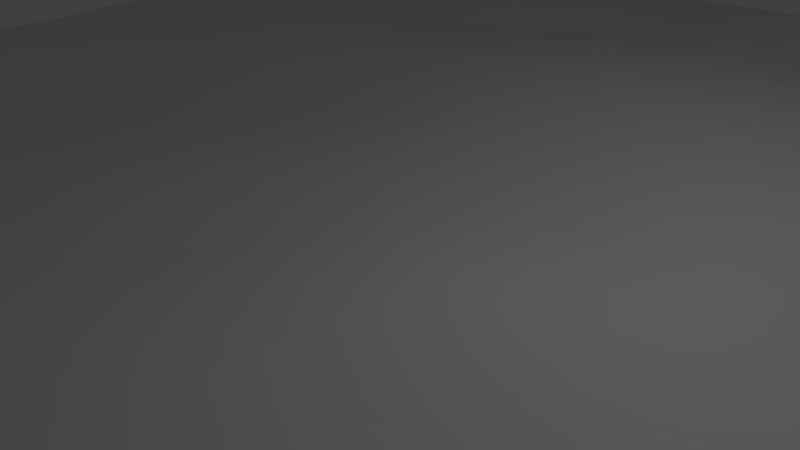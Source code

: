 # Source: Landscape.blend  (saved by Blender 2.79.0; exported with 4.5.12 LTS)
import bpy
from mathutils import Matrix  # noqa: F401  (used for matrix-valued properties, if any)

bpy.ops.wm.read_factory_settings(use_empty=True)
scene = bpy.context.scene
scene.name = 'Scene'

# ---- collections
col_collection_1 = bpy.data.collections.new('Collection 1'); scene.collection.children.link(col_collection_1)

# ---- world
world_world = bpy.data.worlds.new('World'); scene.world = world_world
world_world.color = (0.05088, 0.05088, 0.05088)
world_world.use_sun_shadow = False
world_world.sun_shadow_jitter_overblur = 0.0
world_world.cycles.sampling_method = 'MANUAL'

# ---- cameras
cam_camera = bpy.data.cameras.new('Camera')
cam_camera.clip_end = 100.0
cam_camera.lens = 35.0
cam_camera.sensor_width = 32.0
cam_camera.sensor_height = 18.0
cam_camera.ortho_scale = 7.314
cam_camera.dof.focus_distance = 0.0
cam_camera.dof.aperture_fstop = 128.0

# ---- lights
light_lamp = bpy.data.lights.new('Lamp', 'POINT')
light_lamp.transmission_factor = 0.0
light_lamp.cutoff_distance = 30.0
light_lamp.energy = 100.0
light_lamp.shadow_buffer_clip_start = 1.001
light_lamp.shadow_soft_size = 0.1
light_lamp.shadow_maximum_resolution = 0.006
light_lamp.use_absolute_resolution = True

# ---- meshes
me_plane = bpy.data.meshes.new('Plane')
me_plane.from_pydata([(-1.0, -1.0, 0.002251), (1.003, -1.0, 0.004475), (-0.9989, 1.005, -0.0086), (1.014, 1.013, 0.03488), (-0.983, 0.8485, -0.03231), (-0.9848, 0.7034, 0.002169), (-1.012, 0.5139, 0.005388), (-1.014, 0.2978, 0.008819), (-1.005, 0.09546, -0.00272), (-1.004, -0.08953, -0.004652), (-1.004, -0.2737, -0.005282), (-1.001, -0.4546, 0.004668), (-1.004, -0.6358, 0.01017), (-1.004, -0.8198, 0.009657), (-0.8194, -0.9998, 0.007951), (-0.6465, -0.9919, 0.01465), (-0.4907, -0.9727, 0.02976), (-0.3215, -0.9877, 0.04102), (-0.1308, -1.022, 0.02323), (0.07554, -1.02, 0.005442), (0.2705, -1.003, 0.0007265), (0.4479, -0.9968, 0.002312), (0.6184, -0.9985, 0.007507), (0.8083, -1.004, 0.01212), (1.001, -0.8185, 0.001824), (1.003, -0.637, 0.004912), (1.004, -0.457, 0.008822), (1.008, -0.2742, 0.01588), (1.006, -0.08697, 0.007379), (1.001, 0.09132, -0.0001407), (1.0, 0.2727, 0.003473), (1.003, 0.4525, 0.009274), (1.014, 0.6297, 0.03051), (1.023, 0.8191, 0.05183), (0.8391, 1.009, 0.04228), (0.6781, 1.015, 0.04608), (0.4767, 1.022, 0.03126), (0.2718, 1.009, 0.0191), (0.09024, 1.001, 0.007074), (-0.09081, 1.0, 0.007148), (-0.2684, 0.9973, 0.00657), (-0.4314, 0.9905, 0.004273), (-0.5959, 0.997, 0.001637), (-0.7862, 1.013, -0.02159), (-0.827, -0.8199, 0.02674), (-0.8243, -0.6261, 0.02971), (-0.8234, -0.4556, 0.005974), (-0.8335, -0.2738, -0.01101), (-0.8371, -0.08755, 0.02484), (-0.8435, 0.1012, 0.01148), (-0.871, 0.3106, -0.002772), (-0.8528, 0.5263, 0.001617), (-0.7848, 0.6959, 0.01221), (-0.7422, 0.853, 0.001036), (-0.6438, -0.8033, 0.03189), (-0.6329, -0.621, 0.0426), (-0.6335, -0.4617, 0.03444), (-0.6544, -0.2876, 0.00553), (-0.6819, -0.08549, 0.01878), (-0.6944, 0.1074, 0.02906), (-0.7119, 0.2901, 0.0224), (-0.6921, 0.4677, 0.006847), (-0.6171, 0.6393, 0.01909), (-0.563, 0.8053, 0.01613), (-0.4611, -0.786, 0.04629), (-0.4347, -0.629, 0.02897), (-0.4312, -0.4728, 0.02845), (-0.4399, -0.296, 0.01915), (-0.4569, -0.09121, 0.005733), (-0.4892, 0.112, 0.0156), (-0.5272, 0.2803, 0.04206), (-0.5162, 0.4301, 0.02643), (-0.4531, 0.6069, 0.01566), (-0.4092, 0.7864, 0.0246), (-0.2757, -0.8168, 0.04375), (-0.2479, -0.6469, 0.01326), (-0.2452, -0.4704, 0.02537), (-0.2458, -0.2878, 0.01518), (-0.2474, -0.09015, 0.01457), (-0.2735, 0.1054, 0.01876), (-0.3108, 0.279, 0.04757), (-0.3038, 0.4323, 0.05032), (-0.2673, 0.6156, 0.02716), (-0.2525, 0.8067, 0.03122), (-0.09305, -0.8548, 0.02597), (-0.07614, -0.6615, 0.002592), (-0.08343, -0.4635, 0.0219), (-0.08893, -0.2698, 0.01787), (-0.08281, -0.07156, 0.0124), (-0.09365, 0.0943, 0.0179), (-0.1182, 0.2478, 0.04695), (-0.1091, 0.4246, 0.0727), (-0.09017, 0.6381, 0.05987), (-0.08457, 0.8289, 0.04828), (0.09051, -0.8513, 0.006557), (0.09364, -0.66, -0.007824), (0.0773, -0.4597, 0.007519), (0.07006, -0.2525, 0.006576), (0.09643, -0.04055, 0.008963), (0.1147, 0.1021, 0.01186), (0.08376, 0.2403, 0.04128), (0.09023, 0.4343, 0.0728), (0.1007, 0.6557, 0.05632), (0.09652, 0.8361, 0.04401), (0.2747, -0.8266, -0.002274), (0.276, -0.6502, 0.0005838), (0.2692, -0.4621, 0.01306), (0.2562, -0.2632, 0.003505), (0.2703, -0.08064, -0.01066), (0.3074, 0.08061, -0.004763), (0.2823, 0.2736, 0.03565), (0.2957, 0.4816, 0.06682), (0.2971, 0.6684, 0.06715), (0.2747, 0.8401, 0.04821), (0.4559, -0.8062, 0.0111), (0.4702, -0.6337, 0.01797), (0.4679, -0.4597, 0.02105), (0.4585, -0.2957, 0.01353), (0.4522, -0.1129, 0.008458), (0.4605, 0.0757, 0.002658), (0.4355, 0.2909, 0.03956), (0.4772, 0.4857, 0.06298), (0.4802, 0.6593, 0.07387), (0.4675, 0.8454, 0.06229), (0.6315, -0.8154, 0.02297), (0.6577, -0.6398, 0.02964), (0.6402, -0.4557, 0.01017), (0.6425, -0.2884, 0.009484), (0.65, -0.1019, 0.03823), (0.6351, 0.09244, 0.0463), (0.6042, 0.257, 0.04821), (0.6457, 0.4257, 0.05026), (0.6481, 0.6156, 0.06835), (0.6497, 0.82, 0.08224), (0.8128, -0.8384, 0.01708), (0.8311, -0.6513, 0.02564), (0.8231, -0.4576, 0.008636), (0.8241, -0.278, -0.004495), (0.8322, -0.0876, -0.004078), (0.8321, 0.09466, -0.007569), (0.817, 0.2662, 0.0007531), (0.8195, 0.4324, 0.01256), (0.8153, 0.6056, 0.03965), (0.8301, 0.7842, 0.05821), (-1.002, -0.8801, 0.006769), (-1.001, -0.9401, 0.004199), (0.8746, -1.003, 0.01139), (0.9395, -1.002, 0.008704), (1.022, 0.8852, 0.04966), (1.019, 0.9499, 0.0434), (-0.8599, 1.017, -0.03251), (-0.9323, 1.014, -0.02437), (-0.9976, 0.9538, -0.02456), (-0.9919, 0.9018, -0.0364), (-0.9774, 0.8002, -0.01874), (-0.9786, 0.7537, -0.00559), (-0.9942, 0.646, 0.005515), (-1.004, 0.5825, 0.006062), (-1.016, 0.4416, 0.006495), (-1.016, 0.3689, 0.00871), (-1.011, 0.2288, 0.005205), (-1.008, 0.1615, -2.125e-06), (-1.004, 0.03186, -0.002244), (-1.004, -0.02931, -0.002099), (-1.005, -0.1503, -0.008379), (-1.005, -0.2121, -0.009059), (-1.003, -0.3343, -0.0002393), (-1.002, -0.3945, 0.003026), (-1.002, -0.5147, 0.005967), (-1.003, -0.575, 0.007843), (-1.005, -0.6972, 0.01183), (-1.005, -0.7588, 0.01167), (-0.9396, -1.0, 0.004009), (-0.8793, -1.0, 0.005918), (-0.7604, -0.9985, 0.01003), (-0.7026, -0.9961, 0.01215), (-0.5929, -0.9855, 0.01824), (-0.5415, -0.9783, 0.02341), (-0.438, -0.9719, 0.0359), (-0.3815, -0.9774, 0.04005), (-0.2592, -1.0, 0.03803), (-0.1957, -1.013, 0.03149), (-0.06341, -1.027, 0.01554), (0.006108, -1.026, 0.009604), (0.143, -1.013, 0.002832), (0.2079, -1.007, 0.001378), (0.3313, -1.0, 0.0007042), (0.3904, -0.9985, 0.00124), (0.5042, -0.996, 0.003848), (0.5606, -0.9965, 0.005631), (0.679, -1.001, 0.009422), (0.7426, -1.003, 0.01116), (1.002, -0.9394, 0.003161), (1.001, -0.8789, 0.002139), (1.001, -0.7582, 0.002355), (1.002, -0.6977, 0.00353), (1.003, -0.5764, 0.006027), (1.004, -0.5163, 0.006997), (1.005, -0.3976, 0.01201), (1.007, -0.3367, 0.01486), (1.008, -0.211, 0.01508), (1.008, -0.1482, 0.01246), (1.003, -0.02779, 0.001974), (1.001, 0.03141, -0.0002445), (1.0, 0.1517, 0.0008348), (1.0, 0.2122, 0.002097), (1.001, 0.3331, 0.004855), (1.001, 0.3931, 0.006527), (1.006, 0.5115, 0.01398), (1.009, 0.5703, 0.02112), (1.019, 0.6906, 0.04058), (1.022, 0.7537, 0.04864), (0.9526, 1.014, 0.04209), (0.8939, 1.012, 0.04531), (0.7855, 1.008, 0.04121), (0.7331, 1.01, 0.04655), (0.6155, 1.02, 0.03914), (0.5475, 1.022, 0.03404), (0.4058, 1.019, 0.02891), (0.3372, 1.015, 0.02494), (0.2101, 1.005, 0.01305), (0.1501, 1.002, 0.008982), (0.03009, 1.0, 0.006676), (-0.03033, 1.0, 0.006896), (-0.151, 0.9999, 0.007203), (-0.2105, 0.9991, 0.007006), (-0.3244, 0.9948, 0.005925), (-0.3784, 0.9922, 0.005133), (-0.4844, 0.9906, 0.003444), (-0.5389, 0.9929, 0.002662), (-0.6563, 1.002, -0.0008391), (-0.7197, 1.008, -0.007651), (-0.7475, 0.9042, -0.00645), (-0.7632, 0.9569, -0.01609), (-0.8214, -0.9412, 0.01503), (-0.8242, -0.8821, 0.02256), (-0.8278, -0.7541, 0.02914), (-0.8264, -0.6888, 0.03099), (-0.8226, -0.5668, 0.0245), (-0.8221, -0.5105, 0.01635), (-0.8262, -0.3989, -0.005796), (-0.83, -0.338, -0.01429), (-0.8356, -0.2104, 0.003907), (-0.8364, -0.1493, 0.01973), (-0.8387, -0.02518, 0.02322), (-0.8405, 0.03757, 0.01889), (-0.851, 0.1679, 0.001953), (-0.8616, 0.2381, -0.002768), (-0.874, 0.384, -0.002896), (-0.8678, 0.4571, -0.003768), (-0.832, 0.5871, 0.01063), (-0.8085, 0.6426, 0.01455), (-0.7639, 0.7487, 0.008408), (-0.7482, 0.8014, 0.005317), (-0.5624, 0.8663, 0.01004), (-0.5735, 0.9305, 0.005276), (-0.648, -0.9292, 0.02279), (-0.6473, -0.8667, 0.02956), (-0.6398, -0.7391, 0.03454), (-0.636, -0.678, 0.03932), (-0.6311, -0.567, 0.04244), (-0.6313, -0.5143, 0.03958), (-0.638, -0.4075, 0.02659), (-0.6449, -0.35, 0.01597), (-0.6654, -0.2206, 0.0021), (-0.6752, -0.1523, 0.008358), (-0.6857, -0.02024, 0.02495), (-0.6908, 0.04448, 0.0289), (-0.6991, 0.1691, 0.02726), (-0.7055, 0.23, 0.02518), (-0.7137, 0.3497, 0.01757), (-0.7071, 0.4088, 0.01157), (-0.67, 0.5264, 0.006262), (-0.6439, 0.5839, 0.01118), (-0.5931, 0.6931, 0.02371), (-0.574, 0.7477, 0.02195), (-0.4096, 0.8505, 0.01659), (-0.4177, 0.9187, 0.009298), (-0.4858, -0.9046, 0.04048), (-0.475, -0.8424, 0.04699), (-0.4487, -0.7332, 0.03956), (-0.4399, -0.681, 0.03234), (-0.4321, -0.5775, 0.02898), (-0.4309, -0.526, 0.02942), (-0.4329, -0.4169, 0.0262), (-0.436, -0.3582, 0.02309), (-0.4445, -0.2301, 0.0146), (-0.45, -0.1611, 0.009962), (-0.4655, -0.02189, 0.003636), (-0.4762, 0.04646, 0.006444), (-0.5034, 0.1728, 0.02716), (-0.5169, 0.2287, 0.03691), (-0.5316, 0.3294, 0.04129), (-0.5282, 0.3785, 0.03535), (-0.4973, 0.4856, 0.01785), (-0.4753, 0.545, 0.01323), (-0.4332, 0.6675, 0.0231), (-0.4176, 0.7262, 0.02787), (-0.2558, 0.868, 0.02169), (-0.2622, 0.9322, 0.01256), (-0.3085, -0.9286, 0.04775), (-0.2924, -0.8717, 0.04901), (-0.2618, -0.7626, 0.03194), (-0.2526, -0.7063, 0.01906), (-0.246, -0.587, 0.01614), (-0.2453, -0.5284, 0.02212), (-0.2454, -0.4114, 0.02402), (-0.2457, -0.3506, 0.01979), (-0.2456, -0.2233, 0.01264), (-0.2456, -0.1572, 0.01315), (-0.2525, -0.0241, 0.01623), (-0.261, 0.04079, 0.01671), (-0.2883, 0.1678, 0.0265), (-0.3017, 0.2256, 0.03764), (-0.314, 0.3297, 0.05319), (-0.3114, 0.3802, 0.05404), (-0.2925, 0.4882, 0.04276), (-0.2794, 0.5494, 0.03357), (-0.2587, 0.683, 0.02838), (-0.2536, 0.7467, 0.03333), (-0.08642, 0.884, 0.02883), (-0.08901, 0.9412, 0.0149), (-0.1191, -0.9688, 0.0291), (-0.1057, -0.913, 0.03024), (-0.08341, -0.7936, 0.01719), (-0.07784, -0.7292, 0.007231), (-0.07734, -0.5934, 0.0064), (-0.08017, -0.5273, 0.0148), (-0.08626, -0.4004, 0.024), (-0.08825, -0.3361, 0.02171), (-0.08808, -0.2023, 0.01506), (-0.08583, -0.1355, 0.01474), (-0.08211, -0.01206, 0.01249), (-0.08556, 0.04281, 0.01368), (-0.104, 0.1447, 0.02503), (-0.1132, 0.1954, 0.03495), (-0.1185, 0.3032, 0.05942), (-0.115, 0.3619, 0.06928), (-0.1023, 0.4919, 0.06879), (-0.09581, 0.5637, 0.06213), (-0.08628, 0.7095, 0.06408), (-0.08443, 0.7727, 0.06343), (0.09352, 0.8878, 0.02807), (0.09128, 0.9427, 0.01522), (0.08004, -0.966, 0.008196), (0.08523, -0.9098, 0.009427), (0.09426, -0.7899, -0.0001274), (0.09544, -0.7259, -0.006606), (0.08922, -0.5934, -0.003396), (0.08327, -0.5267, 0.002749), (0.07259, -0.3922, 0.009278), (0.06997, -0.3234, 0.008328), (0.07302, -0.1791, 0.004366), (0.08144, -0.1059, 0.0064), (0.1111, 0.01421, 0.008525), (0.1183, 0.06041, 0.009028), (0.1036, 0.1438, 0.0184), (0.09155, 0.1889, 0.02846), (0.08199, 0.2992, 0.05517), (0.0849, 0.3643, 0.06702), (0.09553, 0.5074, 0.07045), (0.0992, 0.5819, 0.06265), (0.1005, 0.7245, 0.05622), (0.09906, 0.784, 0.05513), (0.2716, 0.8952, 0.03918), (0.2707, 0.9519, 0.02916), (0.2717, -0.9431, 0.001257), (0.273, -0.8844, 0.0006463), (0.2763, -0.7684, -0.005421), (0.2768, -0.7096, -0.004915), (0.2744, -0.5895, 0.007751), (0.2722, -0.5268, 0.01255), (0.265, -0.3961, 0.01005), (0.2599, -0.3294, 0.006166), (0.2561, -0.1988, -0.001119), (0.2601, -0.1373, -0.007883), (0.2859, -0.02745, -0.01211), (0.3009, 0.02515, -0.01156), (0.301, 0.1406, 0.009503), (0.2894, 0.2051, 0.02329), (0.2827, 0.3441, 0.04712), (0.2884, 0.4142, 0.05779), (0.3006, 0.5459, 0.07219), (0.3012, 0.608, 0.07223), (0.2897, 0.728, 0.06034), (0.2811, 0.7854, 0.05457), (0.4705, 0.9073, 0.05383), (0.4742, 0.9674, 0.04306), (0.4481, -0.9309, 0.005037), (0.4505, -0.8669, 0.008169), (0.4626, -0.7484, 0.01331), (0.4679, -0.6914, 0.01531), (0.47, -0.5751, 0.02128), (0.469, -0.5166, 0.0232), (0.4661, -0.4051, 0.01606), (0.463, -0.3514, 0.01306), (0.4538, -0.2365, 0.01472), (0.4509, -0.175, 0.01341), (0.4573, -0.05073, 0.0007912), (0.4625, 0.01106, -0.003791), (0.4484, 0.1449, 0.01604), (0.4367, 0.2178, 0.02891), (0.4455, 0.3606, 0.04853), (0.4616, 0.4255, 0.05624), (0.4863, 0.5431, 0.06861), (0.4866, 0.6005, 0.07243), (0.4724, 0.7201, 0.07263), (0.4677, 0.7826, 0.06865), (0.6614, 0.8873, 0.07547), (0.6726, 0.953, 0.06247), (0.6163, -0.9353, 0.01251), (0.6209, -0.8742, 0.01767), (0.6438, -0.7578, 0.02786), (0.6538, -0.6998, 0.03082), (0.6542, -0.5776, 0.02392), (0.6466, -0.5152, 0.01634), (0.6382, -0.3998, 0.006061), (0.6394, -0.3449, 0.005023), (0.6466, -0.2295, 0.01943), (0.6496, -0.1673, 0.0301), (0.6476, -0.03485, 0.04302), (0.6434, 0.03096, 0.04547), (0.6214, 0.1488, 0.04689), (0.6081, 0.2028, 0.04741), (0.6128, 0.3122, 0.04888), (0.6291, 0.3683, 0.04929), (0.6553, 0.4857, 0.0535), (0.6552, 0.549, 0.05977), (0.6419, 0.6834, 0.07684), (0.6421, 0.7518, 0.08236), (0.843, 0.8523, 0.05442), (0.8484, 0.9281, 0.04435), (0.8054, -0.9495, 0.01455), (0.8067, -0.8945, 0.01583), (0.8211, -0.7797, 0.01973), (0.8281, -0.7174, 0.02342), (0.8295, -0.5835, 0.02377), (0.8258, -0.5182, 0.01738), (0.8224, -0.3997, 0.001564), (0.8229, -0.3404, -0.002306), (0.8258, -0.2137, -0.005069), (0.8285, -0.1495, -0.003794), (0.835, -0.02768, -0.007862), (0.8347, 0.03387, -0.009184), (0.8276, 0.1538, -0.005293), (0.8219, 0.2111, -0.002667), (0.8152, 0.3205, 0.004202), (0.8166, 0.3757, 0.007658), (0.8209, 0.4902, 0.01979), (0.819, 0.5482, 0.02899), (0.8138, 0.6626, 0.04996), (0.8185, 0.7213, 0.05652), (-0.8869, -0.8216, 0.02483), (-0.9457, -0.8214, 0.01842), (-0.8875, -0.6301, 0.02589), (-0.9469, -0.6333, 0.01982), (-0.8848, -0.4552, 0.00415), (-0.9434, -0.4549, 0.005403), (-0.8885, -0.2736, -0.01451), (-0.9458, -0.2742, -0.01326), (-0.8873, -0.08796, 0.007411), (-0.9445, -0.08816, -0.005228), (-0.8943, 0.09926, -0.002428), (-0.9491, 0.09706, -0.00759), (-0.9204, 0.3108, 0.003383), (-0.9676, 0.3056, 0.008659), (-0.9058, 0.5329, 0.007406), (-0.9588, 0.5286, 0.008084), (-0.8468, 0.7084, 0.009469), (-0.9133, 0.7117, 0.006584), (-0.8124, 0.8592, -0.01497), (-0.8913, 0.8548, -0.03611), (-0.7039, -0.8098, 0.02935), (-0.7652, -0.8156, 0.02738), (-0.6961, -0.6203, 0.04244), (-0.7593, -0.6222, 0.03651), (-0.6975, -0.4582, 0.02746), (-0.7603, -0.4563, 0.01549), (-0.7186, -0.2818, -0.001448), (-0.7779, -0.2766, -0.006605), (-0.7385, -0.08601, 0.03331), (-0.7888, -0.08677, 0.03405), (-0.7471, 0.1053, 0.02786), (-0.7965, 0.1035, 0.02144), (-0.7657, 0.2976, 0.008501), (-0.8186, 0.3054, -0.001975), (-0.7447, 0.4895, -0.001988), (-0.7988, 0.5106, -0.003939), (-0.6711, 0.6583, 0.01701), (-0.7268, 0.678, 0.01504), (-0.6185, 0.8212, 0.01274), (-0.6779, 0.8384, 0.008559), (-0.5227, -0.7892, 0.04104), (-0.5836, -0.7961, 0.03568), (-0.5017, -0.6258, 0.03323), (-0.5681, -0.6232, 0.03839), (-0.4991, -0.4702, 0.03184), (-0.5671, -0.4662, 0.03491), (-0.5132, -0.295, 0.01769), (-0.5855, -0.2922, 0.01282), (-0.5363, -0.08886, -1.889e-05), (-0.6131, -0.08658, 0.003648), (-0.5645, 0.1115, 0.01815), (-0.6337, 0.1097, 0.02365), (-0.5959, 0.2806, 0.03989), (-0.6573, 0.2839, 0.03427), (-0.5807, 0.4367, 0.02184), (-0.6387, 0.4495, 0.01596), (-0.5105, 0.6128, 0.0184), (-0.5643, 0.6237, 0.01999), (-0.4597, 0.7871, 0.02243), (-0.5106, 0.7936, 0.01945), (-0.3375, -0.8017, 0.04745), (-0.3993, -0.7903, 0.04861), (-0.3072, -0.6396, 0.01972), (-0.3694, -0.6334, 0.025), (-0.3033, -0.4724, 0.02563), (-0.3654, -0.4734, 0.0264), (-0.3043, -0.2921, 0.01671), (-0.3693, -0.295, 0.01829), (-0.3098, -0.09191, 0.01599), (-0.38, -0.09232, 0.01249), (-0.3407, 0.1093, 0.0155), (-0.4134, 0.1114, 0.01468), (-0.3815, 0.2824, 0.04527), (-0.4545, 0.2818, 0.04369), (-0.3743, 0.4308, 0.04045), (-0.4463, 0.429, 0.03237), (-0.3289, 0.6092, 0.01871), (-0.3918, 0.6059, 0.01499), (-0.306, 0.798, 0.02783), (-0.3583, 0.7906, 0.02604), (-0.1533, -0.8451, 0.03234), (-0.2142, -0.832, 0.03849), (-0.1328, -0.6587, 0.004248), (-0.1901, -0.6537, 0.007628), (-0.1363, -0.4656, 0.02399), (-0.19, -0.468, 0.02491), (-0.1402, -0.2765, 0.01584), (-0.1919, -0.2825, 0.01463), (-0.1374, -0.08108, 0.009516), (-0.1912, -0.08677, 0.01104), (-0.1536, 0.09582, 0.02126), (-0.2121, 0.1003, 0.02187), (-0.1806, 0.2592, 0.05029), (-0.2439, 0.2707, 0.05015), (-0.1725, 0.4283, 0.06812), (-0.2368, 0.4314, 0.06028), (-0.1495, 0.6312, 0.05134), (-0.2079, 0.6234, 0.03912), (-0.1422, 0.8228, 0.04354), (-0.1979, 0.8152, 0.03689), (0.02878, -0.858, 0.01308), (-0.03255, -0.8594, 0.01965), (0.03631, -0.6618, -0.003735), (-0.02, -0.6625, 0.0003799), (0.02223, -0.4604, 0.0121), (-0.03085, -0.4618, 0.01772), (0.01594, -0.2561, 0.0141), (-0.03702, -0.2626, 0.01775), (0.03593, -0.04383, 0.01542), (-0.02492, -0.05755, 0.01529), (0.04123, 0.1007, 0.01193), (-0.02894, 0.09667, 0.01447), (0.01357, 0.2373, 0.04078), (-0.05397, 0.2399, 0.04278), (0.02159, 0.4259, 0.07416), (-0.04477, 0.423, 0.07431), (0.03502, 0.6501, 0.06028), (-0.02866, 0.6442, 0.06255), (0.03617, 0.8353, 0.04758), (-0.0247, 0.8331, 0.04946), (0.2135, -0.8338, -0.002134), (0.1521, -0.8423, 0.001037), (0.2133, -0.6542, -0.005279), (0.1526, -0.6574, -0.008654), (0.2005, -0.4612, 0.007955), (0.1363, -0.46, 0.006135), (0.1888, -0.2564, -0.004558), (0.1269, -0.2527, -0.001073), (0.2125, -0.06492, -0.009231), (0.1547, -0.04963, -0.001664), (0.2492, 0.08981, 0.002345), (0.1849, 0.09811, 0.008529), (0.2209, 0.2602, 0.0381), (0.1539, 0.2484, 0.04063), (0.2291, 0.4649, 0.06851), (0.16, 0.448, 0.07067), (0.2334, 0.6648, 0.05931), (0.1675, 0.6605, 0.05512), (0.2146, 0.8378, 0.04224), (0.1557, 0.8366, 0.04112), (0.3962, -0.8129, 0.005167), (0.3357, -0.8199, 0.0004062), (0.4056, -0.639, 0.01254), (0.3405, -0.645, 0.00677), (0.4066, -0.4612, 0.02038), (0.3395, -0.4621, 0.01763), (0.3947, -0.2857, 0.0134), (0.3265, -0.2735, 0.0107), (0.3895, -0.1054, 0.003285), (0.3296, -0.09463, -0.00416), (0.4121, 0.07248, -0.008282), (0.3608, 0.07423, -0.00992), (0.3877, 0.2924, 0.03634), (0.3375, 0.2857, 0.03495), (0.4194, 0.4949, 0.0646), (0.3591, 0.493, 0.06563), (0.4198, 0.6666, 0.07496), (0.3588, 0.6695, 0.07329), (0.4018, 0.8451, 0.0594), (0.337, 0.8428, 0.05514), (0.5731, -0.8062, 0.02112), (0.5148, -0.803, 0.0169), (0.5964, -0.6336, 0.02689), (0.5338, -0.6314, 0.02294), (0.5824, -0.4565, 0.01576), (0.5253, -0.4581, 0.0195), (0.5823, -0.2955, 0.01031), (0.5204, -0.2991, 0.01184), (0.5851, -0.1097, 0.02791), (0.5185, -0.1145, 0.01631), (0.5676, 0.08842, 0.03605), (0.5104, 0.08214, 0.01866), (0.5395, 0.2682, 0.04771), (0.4846, 0.2815, 0.04383), (0.5888, 0.4455, 0.05618), (0.5331, 0.4675, 0.06025), (0.5946, 0.6324, 0.07098), (0.5388, 0.6477, 0.07236), (0.5922, 0.834, 0.07612), (0.5315, 0.842, 0.06753), (0.7507, -0.8358, 0.02052), (0.6904, -0.8268, 0.02258), (0.7748, -0.6516, 0.02973), (0.7171, -0.647, 0.03089), (0.7612, -0.4572, 0.003368), (0.6996, -0.456, 0.00456), (0.7576, -0.2797, -0.004939), (0.6991, -0.283, 0.005247), (0.7694, -0.09259, 0.007958), (0.7088, -0.09711, 0.03159), (0.7695, 0.09591, 0.01285), (0.7054, 0.09462, 0.04001), (0.7505, 0.2587, 0.02284), (0.6778, 0.2536, 0.04083), (0.7618, 0.419, 0.0281), (0.7038, 0.4154, 0.0413), (0.7553, 0.5983, 0.05258), (0.7009, 0.6021, 0.06264), (0.7649, 0.7862, 0.06377), (0.7052, 0.8014, 0.07619), (0.939, -0.8257, 0.006672), (0.8762, -0.8336, 0.01223), (0.9446, -0.6412, 0.01241), (0.8873, -0.6467, 0.01942), (0.9437, -0.4569, 0.01325), (0.8832, -0.457, 0.01413), (0.9463, -0.2753, 0.01511), (0.8861, -0.2766, 0.008667), (0.9464, -0.08567, 0.006559), (0.8882, -0.08567, 0.002591), (0.9419, 0.09202, -0.002172), (0.8873, 0.09299, -0.007221), (0.9418, 0.2722, -0.002359), (0.8811, 0.2706, -0.008286), (0.9436, 0.4512, 0.003793), (0.8811, 0.4451, 0.002834), (0.9509, 0.6243, 0.03387), (0.8836, 0.6168, 0.03299), (0.9599, 0.8097, 0.06118), (0.8955, 0.7958, 0.06253), (0.8849, 0.673, 0.04514), (0.8892, 0.7319, 0.05565), (0.9539, 0.6825, 0.04644), (0.9573, 0.7438, 0.05651), (0.8829, 0.5032, 0.01117), (0.8836, 0.5605, 0.02138), (0.9457, 0.5095, 0.01152), (0.9482, 0.5671, 0.02176), (0.8794, 0.3288, -0.00636), (0.8795, 0.3869, -0.002881), (0.9418, 0.3322, -0.002409), (0.9423, 0.392, -0.0007545), (0.886, 0.1524, -0.007823), (0.8838, 0.2118, -0.008657), (0.9418, 0.1519, -0.001432), (0.9419, 0.212, -0.00166), (0.8883, -0.02612, -0.003547), (0.8882, 0.03324, -0.00698), (0.9443, -0.02638, 0.0001875), (0.9427, 0.03247, -0.002483), (0.8874, -0.2126, 0.007144), (0.8881, -0.1484, 0.005678), (0.9472, -0.2117, 0.01378), (0.9474, -0.148, 0.01126), (0.8833, -0.3991, 0.01177), (0.8845, -0.3392, 0.01023), (0.9442, -0.3985, 0.01437), (0.9452, -0.338, 0.01535), (0.8864, -0.5805, 0.01937), (0.8844, -0.5167, 0.01708), (0.9446, -0.5777, 0.01322), (0.944, -0.516, 0.01309), (0.881, -0.7745, 0.01388), (0.8854, -0.7121, 0.01701), (0.9411, -0.766, 0.007768), (0.9434, -0.7045, 0.0102), (0.8729, -0.9465, 0.01254), (0.8731, -0.8903, 0.01231), (0.9387, -0.9423, 0.008447), (0.9381, -0.884, 0.007279), (0.6953, 0.6681, 0.07265), (0.6966, 0.7345, 0.07838), (0.7512, 0.6597, 0.06248), (0.7539, 0.7218, 0.06718), (0.7101, 0.4748, 0.045), (0.7082, 0.5372, 0.05243), (0.7645, 0.4775, 0.03338), (0.7617, 0.5373, 0.0419), (0.6813, 0.3053, 0.04074), (0.6921, 0.3591, 0.04048), (0.7505, 0.31, 0.02452), (0.7555, 0.3631, 0.02572), (0.6956, 0.1509, 0.04011), (0.684, 0.203, 0.04045), (0.7637, 0.1536, 0.01648), (0.756, 0.2075, 0.01989), (0.7092, -0.0315, 0.03602), (0.7093, 0.03329, 0.03989), (0.7719, -0.02967, 0.007969), (0.7718, 0.03432, 0.009661), (0.7028, -0.2226, 0.01459), (0.7067, -0.1607, 0.02481), (0.7598, -0.2171, -0.0008845), (0.7642, -0.1545, 0.004568), (0.6965, -0.3985, -0.0003414), (0.6968, -0.3417, 9.71e-05), (0.7582, -0.399, -0.004187), (0.7572, -0.3407, -0.006281), (0.714, -0.5822, 0.02485), (0.7066, -0.5176, 0.01437), (0.7724, -0.5846, 0.02537), (0.7667, -0.5189, 0.01521), (0.7028, -0.769, 0.02731), (0.7129, -0.7095, 0.03098), (0.7617, -0.7775, 0.0244), (0.7709, -0.7165, 0.02843), (0.676, -0.9426, 0.01375), (0.6801, -0.8844, 0.01806), (0.7392, -0.9482, 0.01456), (0.7419, -0.8925, 0.01747), (0.5316, 0.7115, 0.07391), (0.5287, 0.7768, 0.07242), (0.5879, 0.6991, 0.07613), (0.5867, 0.7668, 0.07836), (0.5441, 0.5259, 0.06467), (0.5451, 0.5857, 0.06891), (0.6001, 0.505, 0.05978), (0.6012, 0.5672, 0.06494), (0.4965, 0.3466, 0.05043), (0.515, 0.4084, 0.05573), (0.5513, 0.3282, 0.05115), (0.5701, 0.387, 0.05376), (0.4967, 0.1471, 0.02732), (0.4849, 0.2142, 0.03606), (0.5531, 0.1481, 0.03983), (0.5405, 0.2078, 0.04375), (0.5188, -0.04827, 0.01398), (0.5173, 0.0177, 0.01387), (0.5824, -0.04149, 0.0312), (0.5771, 0.02554, 0.03344), (0.5192, -0.2412, 0.01497), (0.5183, -0.1793, 0.01684), (0.5845, -0.2377, 0.01709), (0.5857, -0.1756, 0.02343), (0.5232, -0.4049, 0.01387), (0.5217, -0.3528, 0.01049), (0.5804, -0.4026, 0.0106), (0.5807, -0.3497, 0.007647), (0.5321, -0.5725, 0.02303), (0.5284, -0.5141, 0.02262), (0.5934, -0.5736, 0.02361), (0.5873, -0.5136, 0.01992), (0.5239, -0.7454, 0.02048), (0.5311, -0.6889, 0.02243), (0.5843, -0.7488, 0.02559), (0.5932, -0.6918, 0.0279), (0.5037, -0.9284, 0.007899), (0.5072, -0.8638, 0.01238), (0.5593, -0.9299, 0.01057), (0.5636, -0.8663, 0.0158), (0.3505, 0.7276, 0.06814), (0.3423, 0.7855, 0.06212), (0.4115, 0.7252, 0.07169), (0.4047, 0.785, 0.06635), (0.3647, 0.5535, 0.07261), (0.3644, 0.6118, 0.07533), (0.4264, 0.5528, 0.07136), (0.4261, 0.6095, 0.07506), (0.3409, 0.3587, 0.04599), (0.3497, 0.4282, 0.05627), (0.3945, 0.365, 0.04672), (0.4071, 0.4329, 0.05609), (0.3539, 0.1403, 0.006961), (0.3427, 0.2118, 0.02234), (0.4023, 0.1422, 0.00873), (0.3907, 0.2168, 0.02408), (0.3419, -0.04034, -0.01325), (0.3552, 0.01446, -0.01667), (0.3989, -0.04824, -0.008108), (0.4097, 0.009122, -0.01596), (0.3224, -0.2109, 0.008858), (0.3226, -0.1507, 0.00422), (0.3887, -0.2248, 0.01338), (0.386, -0.1642, 0.01108), (0.337, -0.3995, 0.01439), (0.3324, -0.3365, 0.01148), (0.4051, -0.4029, 0.01641), (0.4011, -0.345, 0.01363), (0.3405, -0.5853, 0.01375), (0.3403, -0.5243, 0.01792), (0.4063, -0.58, 0.01822), (0.4067, -0.5204, 0.02159), (0.3382, -0.7618, -0.0008743), (0.3399, -0.7037, 0.0009298), (0.4005, -0.7549, 0.005734), (0.4039, -0.6973, 0.00782), (0.3322, -0.939, 0.001458), (0.3334, -0.8788, 0.001661), (0.391, -0.935, 0.00275), (0.3927, -0.8728, 0.004305), (0.1643, 0.7262, 0.0514), (0.1599, 0.7846, 0.04932), (0.2275, 0.7272, 0.0528), (0.2204, 0.785, 0.04862), (0.1651, 0.5194, 0.06993), (0.1679, 0.5907, 0.06311), (0.2339, 0.5332, 0.07077), (0.2357, 0.6, 0.06697), (0.1517, 0.3105, 0.05343), (0.1547, 0.3777, 0.06442), (0.2194, 0.3266, 0.05009), (0.2231, 0.3956, 0.06087), (0.1751, 0.1439, 0.01688), (0.1625, 0.1931, 0.02803), (0.2415, 0.1423, 0.01348), (0.2293, 0.1986, 0.02577), (0.1723, 0.004746, 0.0009071), (0.1843, 0.05286, 0.004006), (0.2299, -0.01119, -0.006908), (0.2447, 0.03939, -0.003766), (0.1302, -0.1816, -0.00481), (0.1391, -0.1123, -0.004606), (0.191, -0.1885, -0.008301), (0.1986, -0.124, -0.01046), (0.1309, -0.3919, 0.00604), (0.1274, -0.3229, 0.002954), (0.1953, -0.3935, 0.00528), (0.1906, -0.325, 0.0001285), (0.1481, -0.5929, -0.003243), (0.1423, -0.5272, 0.002638), (0.2099, -0.5919, 0.00122), (0.2055, -0.5276, 0.006476), (0.1543, -0.7826, -0.005151), (0.1547, -0.7208, -0.009603), (0.215, -0.7752, -0.007048), (0.2151, -0.7152, -0.008915), (0.146, -0.9566, 0.004441), (0.149, -0.9, 0.004582), (0.2097, -0.9486, 0.002198), (0.2115, -0.8912, 0.001585), (-0.02557, 0.7161, 0.06627), (-0.0241, 0.7784, 0.06489), (0.03698, 0.7211, 0.06261), (0.03754, 0.7821, 0.06144), (-0.03854, 0.4937, 0.07168), (-0.03306, 0.5682, 0.06516), (0.02731, 0.4986, 0.07165), (0.03185, 0.5742, 0.06443), (-0.05421, 0.296, 0.05688), (-0.05059, 0.3571, 0.06885), (0.01273, 0.2943, 0.05551), (0.01601, 0.3573, 0.06819), (-0.03933, 0.1419, 0.02064), (-0.04872, 0.1889, 0.03021), (0.03038, 0.1424, 0.01798), (0.01983, 0.187, 0.02769), (-0.02058, -1.086e-05, 0.01287), (-0.02171, 0.05047, 0.01186), (0.04524, 0.01181, 0.01245), (0.04745, 0.05861, 0.01022), (-0.03538, -0.1924, 0.01603), (-0.03117, -0.1226, 0.01675), (0.0184, -0.1832, 0.01315), (0.02508, -0.11, 0.01599), (-0.03442, -0.397, 0.02025), (-0.0366, -0.331, 0.01946), (0.01815, -0.3941, 0.01457), (0.0159, -0.3264, 0.01455), (-0.02237, -0.5939, 0.004096), (-0.02645, -0.527, 0.01142), (0.03271, -0.5938, 0.0001362), (0.02751, -0.5267, 0.006625), (-0.02457, -0.7967, 0.01223), (-0.02047, -0.7309, 0.003847), (0.03462, -0.7952, 0.006235), (0.03716, -0.7296, -0.001261), (-0.05444, -0.9749, 0.02073), (-0.04335, -0.9188, 0.02268), (0.01255, -0.9735, 0.01363), (0.02066, -0.9175, 0.01563), (-0.2012, 0.6923, 0.04076), (-0.1979, 0.7562, 0.04356), (-0.1444, 0.7015, 0.05464), (-0.1421, 0.7651, 0.05552), (-0.2277, 0.4905, 0.05346), (-0.2175, 0.5548, 0.04468), (-0.165, 0.4914, 0.06251), (-0.1569, 0.5595, 0.05484), (-0.246, 0.3233, 0.05821), (-0.2433, 0.3763, 0.06199), (-0.1816, 0.3134, 0.0606), (-0.1785, 0.3694, 0.06751), (-0.225, 0.1601, 0.02904), (-0.2365, 0.2168, 0.03949), (-0.1648, 0.1514, 0.02877), (-0.1748, 0.2056, 0.03897), (-0.1947, -0.02291, 0.01424), (-0.2016, 0.03917, 0.01775), (-0.1392, -0.01958, 0.01222), (-0.1446, 0.03916, 0.01591), (-0.1914, -0.2177, 0.01073), (-0.1906, -0.1522, 0.01023), (-0.1396, -0.2107, 0.01168), (-0.1383, -0.1451, 0.01034), (-0.1908, -0.4077, 0.02483), (-0.1916, -0.346, 0.02037), (-0.1382, -0.404, 0.02517), (-0.1396, -0.3411, 0.02142), (-0.1891, -0.59, 0.01126), (-0.1894, -0.5281, 0.0193), (-0.133, -0.5922, 0.008137), (-0.1344, -0.5277, 0.01698), (-0.2017, -0.7757, 0.02676), (-0.1938, -0.7166, 0.01372), (-0.1423, -0.7864, 0.02181), (-0.1355, -0.7244, 0.009916), (-0.2452, -0.9437, 0.04405), (-0.2296, -0.8876, 0.04432), (-0.1821, -0.9577, 0.0375), (-0.1673, -0.9019, 0.03783), (-0.376, 0.6694, 0.02055), (-0.3641, 0.7301, 0.02712), (-0.3173, 0.6749, 0.02161), (-0.3092, 0.7375, 0.02812), (-0.4297, 0.4833, 0.02362), (-0.4104, 0.5426, 0.01657), (-0.3602, 0.4851, 0.03224), (-0.344, 0.5446, 0.0236), (-0.4593, 0.3304, 0.04453), (-0.4567, 0.3786, 0.04008), (-0.3857, 0.3316, 0.04833), (-0.3833, 0.3803, 0.04627), (-0.4291, 0.1736, 0.02566), (-0.4436, 0.2302, 0.03673), (-0.3567, 0.1723, 0.02495), (-0.3712, 0.23, 0.03658), (-0.3878, -0.02356, 0.009459), (-0.3989, 0.04469, 0.008912), (-0.3163, -0.02426, 0.01468), (-0.3265, 0.04278, 0.01281), (-0.3717, -0.2296, 0.01612), (-0.375, -0.1614, 0.01473), (-0.305, -0.2272, 0.01513), (-0.3064, -0.1601, 0.01571), (-0.3661, -0.4167, 0.02422), (-0.3675, -0.3573, 0.02125), (-0.3035, -0.4147, 0.02359), (-0.3039, -0.3546, 0.02005), (-0.3667, -0.5805, 0.02527), (-0.3656, -0.5276, 0.02674), (-0.3047, -0.5837, 0.02119), (-0.3036, -0.5283, 0.02463), (-0.3849, -0.7384, 0.03963), (-0.375, -0.6864, 0.02982), (-0.3227, -0.7491, 0.03671), (-0.3126, -0.6954, 0.02509), (-0.4297, -0.9056, 0.04621), (-0.4157, -0.8454, 0.05102), (-0.3704, -0.9147, 0.04856), (-0.3547, -0.8563, 0.05152), (-0.5403, 0.6791, 0.02625), (-0.5214, 0.7348, 0.02564), (-0.4876, 0.6706, 0.02585), (-0.4696, 0.7275, 0.02778), (-0.6168, 0.5074, 0.01095), (-0.5908, 0.5661, 0.01257), (-0.5599, 0.4936, 0.01437), (-0.5355, 0.553, 0.01273), (-0.6592, 0.3387, 0.03078), (-0.6533, 0.3935, 0.02391), (-0.5989, 0.3318, 0.03778), (-0.5944, 0.383, 0.03106), (-0.6418, 0.1701, 0.02999), (-0.6504, 0.228, 0.03384), (-0.576, 0.1715, 0.02884), (-0.5873, 0.2276, 0.03667), (-0.6206, -0.01908, 0.008741), (-0.6269, 0.04656, 0.01601), (-0.5449, -0.01992, 0.001355), (-0.5541, 0.04729, 0.007909), (-0.595, -0.2255, 0.003938), (-0.6046, -0.1558, 0.0006974), (-0.5202, -0.2286, 0.009742), (-0.5279, -0.159, 0.00359), (-0.5711, -0.4116, 0.03016), (-0.5774, -0.354, 0.02272), (-0.5021, -0.415, 0.0289), (-0.507, -0.357, 0.0244), (-0.5659, -0.5707, 0.039), (-0.5654, -0.5188, 0.03779), (-0.4992, -0.5743, 0.03365), (-0.4982, -0.523, 0.03345), (-0.577, -0.7358, 0.03536), (-0.5718, -0.678, 0.03653), (-0.5131, -0.7332, 0.03736), (-0.5061, -0.6787, 0.03403), (-0.5934, -0.9204, 0.02697), (-0.5902, -0.8572, 0.03394), (-0.5397, -0.9109, 0.03321), (-0.5331, -0.8478, 0.04031), (-0.7039, 0.7309, 0.01457), (-0.6865, 0.7842, 0.01242), (-0.6474, 0.7112, 0.01959), (-0.6287, 0.7651, 0.01756), (-0.7773, 0.5703, 0.005135), (-0.7524, 0.6251, 0.01237), (-0.7231, 0.5487, 0.003015), (-0.6976, 0.6046, 0.01046), (-0.8211, 0.3756, -0.006027), (-0.8144, 0.4447, -0.008005), (-0.7668, 0.363, 0.002317), (-0.76, 0.4271, -0.002002), (-0.8024, 0.1684, 0.01384), (-0.8106, 0.2356, 0.004503), (-0.7523, 0.1688, 0.02184), (-0.7591, 0.2328, 0.01568), (-0.7903, -0.02364, 0.0329), (-0.7928, 0.03975, 0.02817), (-0.7405, -0.02202, 0.03518), (-0.7436, 0.04184, 0.0335), (-0.7847, -0.2119, 0.008366), (-0.788, -0.1493, 0.02733), (-0.7287, -0.2155, 0.005471), (-0.7357, -0.1501, 0.02167), (-0.7641, -0.4009, 0.00291), (-0.7701, -0.3409, -0.007383), (-0.7019, -0.4038, 0.01637), (-0.7088, -0.3453, 0.004445), (-0.7581, -0.5646, 0.03296), (-0.7584, -0.5099, 0.02577), (-0.6949, -0.5645, 0.04066), (-0.6953, -0.511, 0.03558), (-0.7642, -0.7483, 0.03062), (-0.7617, -0.6834, 0.03535), (-0.7017, -0.743, 0.03343), (-0.6987, -0.6794, 0.0396), (-0.7623, -0.9393, 0.01769), (-0.7642, -0.8794, 0.02457), (-0.7043, -0.9355, 0.02003), (-0.7051, -0.8742, 0.02673), (-0.9004, 0.7619, -0.002738), (-0.8914, 0.8092, -0.01754), (-0.8293, 0.7603, 0.002506), (-0.8159, 0.8114, -0.005194), (-0.9451, 0.5948, 0.01187), (-0.929, 0.6558, 0.01144), (-0.8876, 0.596, 0.01372), (-0.8669, 0.6542, 0.01458), (-0.97, 0.3792, 0.00964), (-0.9675, 0.4549, 0.006614), (-0.923, 0.3852, 0.00517), (-0.9184, 0.4609, 0.0035), (-0.955, 0.1646, -0.006559), (-0.9619, 0.2343, 0.001088), (-0.9023, 0.167, -0.006218), (-0.9123, 0.2379, -0.003069), (-0.9449, -0.02772, -0.002654), (-0.9461, 0.03337, -0.004178), (-0.8882, -0.02659, 0.008182), (-0.8899, 0.0353, 0.004302), (-0.9446, -0.2113, -0.01417), (-0.9441, -0.1491, -0.01025), (-0.8874, -0.2105, -0.007197), (-0.8869, -0.1491, 0.00199), (-0.9446, -0.3961, -0.000149), (-0.9458, -0.3361, -0.007266), (-0.8867, -0.3976, -0.005198), (-0.8884, -0.337, -0.01349), (-0.945, -0.5724, 0.01505), (-0.9435, -0.5133, 0.01), (-0.8855, -0.5697, 0.01986), (-0.8844, -0.5119, 0.01234), (-0.9476, -0.7591, 0.02182), (-0.948, -0.6959, 0.02236), (-0.8889, -0.7577, 0.02811), (-0.889, -0.6933, 0.02877), (-0.9408, -0.941, 0.007703), (-0.943, -0.8818, 0.01301), (-0.881, -0.9416, 0.0116), (-0.8837, -0.8827, 0.0189), (0.7172, 0.8687, 0.06558), (0.7275, 0.9382, 0.05157), (0.7794, 0.8533, 0.05287), (0.7887, 0.9266, 0.03949), (0.5377, 0.9059, 0.05925), (0.5442, 0.9671, 0.04746), (0.6016, 0.8997, 0.06874), (0.6114, 0.9631, 0.05564), (0.3352, 0.9004, 0.0462), (0.3354, 0.9581, 0.03581), (0.402, 0.9049, 0.05075), (0.4037, 0.9639, 0.04022), (0.1524, 0.8885, 0.02827), (0.1505, 0.9437, 0.017), (0.2112, 0.8909, 0.03209), (0.2097, 0.9467, 0.02184), (-0.02676, 0.8865, 0.02979), (-0.02898, 0.9422, 0.01526), (0.03362, 0.8876, 0.02927), (0.03134, 0.9425, 0.01513), (-0.2011, 0.8747, 0.02395), (-0.2062, 0.9365, 0.01338), (-0.1446, 0.88, 0.02662), (-0.1483, 0.9394, 0.01418), (-0.3598, 0.8543, 0.01836), (-0.3674, 0.9218, 0.01059), (-0.3087, 0.8608, 0.01995), (-0.3159, 0.9268, 0.01166), (-0.5096, 0.8562, 0.01224), (-0.5193, 0.9228, 0.006591), (-0.4592, 0.8509, 0.0145), (-0.4678, 0.9188, 0.007909), (-0.6805, 0.8939, 0.003668), (-0.6957, 0.9505, -0.001658), (-0.619, 0.8798, 0.00765), (-0.6322, 0.9406, 0.003355), (-0.9032, 0.9054, -0.05108), (-0.9214, 0.9613, -0.04945), (-0.82, 0.9067, -0.02939), (-0.8381, 0.9595, -0.04054), (0.9008, 0.8656, 0.06226), (0.901, 0.9397, 0.05431), (0.9605, 0.8789, 0.05942), (0.9578, 0.9483, 0.05219)], [], [(1155, 149, 3, 212), (1151, 233, 43, 150), (1147, 255, 42, 230), (1143, 277, 41, 228), (1139, 299, 40, 226), (1135, 321, 39, 224), (1131, 343, 38, 222), (1127, 365, 37, 220), (1123, 387, 36, 218), (1119, 409, 35, 216), (1115, 431, 34, 214), (1111, 235, 44, 452), (1107, 237, 45, 454), (1103, 239, 46, 456), (1099, 241, 47, 458), (1095, 243, 48, 460), (1091, 245, 49, 462), (1087, 247, 50, 464), (1083, 249, 51, 466), (1079, 251, 52, 468), (1075, 253, 53, 470), (1071, 257, 54, 472), (1067, 259, 55, 474), (1063, 261, 56, 476), (1059, 263, 57, 478), (1055, 265, 58, 480), (1051, 267, 59, 482), (1047, 269, 60, 484), (1043, 271, 61, 486), (1039, 273, 62, 488), (1035, 275, 63, 490), (1031, 279, 64, 492), (1027, 281, 65, 494), (1023, 283, 66, 496), (1019, 285, 67, 498), (1015, 287, 68, 500), (1011, 289, 69, 502), (1007, 291, 70, 504), (1003, 293, 71, 506), (999, 295, 72, 508), (995, 297, 73, 510), (991, 301, 74, 512), (987, 303, 75, 514), (983, 305, 76, 516), (979, 307, 77, 518), (975, 309, 78, 520), (971, 311, 79, 522), (967, 313, 80, 524), (963, 315, 81, 526), (959, 317, 82, 528), (955, 319, 83, 530), (951, 323, 84, 532), (947, 325, 85, 534), (943, 327, 86, 536), (939, 329, 87, 538), (935, 331, 88, 540), (931, 333, 89, 542), (927, 335, 90, 544), (923, 337, 91, 546), (919, 339, 92, 548), (915, 341, 93, 550), (911, 345, 94, 552), (907, 347, 95, 554), (903, 349, 96, 556), (899, 351, 97, 558), (895, 353, 98, 560), (891, 355, 99, 562), (887, 357, 100, 564), (883, 359, 101, 566), (879, 361, 102, 568), (875, 363, 103, 570), (871, 367, 104, 572), (867, 369, 105, 574), (863, 371, 106, 576), (859, 373, 107, 578), (855, 375, 108, 580), (851, 377, 109, 582), (847, 379, 110, 584), (843, 381, 111, 586), (839, 383, 112, 588), (835, 385, 113, 590), (831, 389, 114, 592), (827, 391, 115, 594), (823, 393, 116, 596), (819, 395, 117, 598), (815, 397, 118, 600), (811, 399, 119, 602), (807, 401, 120, 604), (803, 403, 121, 606), (799, 405, 122, 608), (795, 407, 123, 610), (791, 411, 124, 612), (787, 413, 125, 614), (783, 415, 126, 616), (779, 417, 127, 618), (775, 419, 128, 620), (771, 421, 129, 622), (767, 423, 130, 624), (763, 425, 131, 626), (759, 427, 132, 628), (755, 429, 133, 630), (751, 433, 134, 632), (747, 435, 135, 634), (743, 437, 136, 636), (739, 439, 137, 638), (735, 441, 138, 640), (731, 443, 139, 642), (727, 445, 140, 644), (723, 447, 141, 646), (719, 449, 142, 648), (715, 451, 143, 650), (711, 193, 24, 652), (707, 195, 25, 654), (703, 197, 26, 656), (699, 199, 27, 658), (695, 201, 28, 660), (691, 203, 29, 662), (687, 205, 30, 664), (683, 207, 31, 666), (679, 209, 32, 668), (675, 211, 33, 670), (451, 673, 671, 143), (673, 675, 670, 671), (142, 669, 672, 450), (450, 672, 673, 451), (669, 668, 674, 672), (672, 674, 675, 673), (668, 32, 210, 674), (674, 210, 211, 675), (449, 677, 669, 142), (677, 679, 668, 669), (141, 667, 676, 448), (448, 676, 677, 449), (667, 666, 678, 676), (676, 678, 679, 677), (666, 31, 208, 678), (678, 208, 209, 679), (447, 681, 667, 141), (681, 683, 666, 667), (140, 665, 680, 446), (446, 680, 681, 447), (665, 664, 682, 680), (680, 682, 683, 681), (664, 30, 206, 682), (682, 206, 207, 683), (445, 685, 665, 140), (685, 687, 664, 665), (139, 663, 684, 444), (444, 684, 685, 445), (663, 662, 686, 684), (684, 686, 687, 685), (662, 29, 204, 686), (686, 204, 205, 687), (443, 689, 663, 139), (689, 691, 662, 663), (138, 661, 688, 442), (442, 688, 689, 443), (661, 660, 690, 688), (688, 690, 691, 689), (660, 28, 202, 690), (690, 202, 203, 691), (441, 693, 661, 138), (693, 695, 660, 661), (137, 659, 692, 440), (440, 692, 693, 441), (659, 658, 694, 692), (692, 694, 695, 693), (658, 27, 200, 694), (694, 200, 201, 695), (439, 697, 659, 137), (697, 699, 658, 659), (136, 657, 696, 438), (438, 696, 697, 439), (657, 656, 698, 696), (696, 698, 699, 697), (656, 26, 198, 698), (698, 198, 199, 699), (437, 701, 657, 136), (701, 703, 656, 657), (135, 655, 700, 436), (436, 700, 701, 437), (655, 654, 702, 700), (700, 702, 703, 701), (654, 25, 196, 702), (702, 196, 197, 703), (435, 705, 655, 135), (705, 707, 654, 655), (134, 653, 704, 434), (434, 704, 705, 435), (653, 652, 706, 704), (704, 706, 707, 705), (652, 24, 194, 706), (706, 194, 195, 707), (433, 709, 653, 134), (709, 711, 652, 653), (23, 146, 708, 432), (432, 708, 709, 433), (146, 147, 710, 708), (708, 710, 711, 709), (147, 1, 192, 710), (710, 192, 193, 711), (429, 713, 651, 133), (713, 715, 650, 651), (132, 649, 712, 428), (428, 712, 713, 429), (649, 648, 714, 712), (712, 714, 715, 713), (648, 142, 450, 714), (714, 450, 451, 715), (427, 717, 649, 132), (717, 719, 648, 649), (131, 647, 716, 426), (426, 716, 717, 427), (647, 646, 718, 716), (716, 718, 719, 717), (646, 141, 448, 718), (718, 448, 449, 719), (425, 721, 647, 131), (721, 723, 646, 647), (130, 645, 720, 424), (424, 720, 721, 425), (645, 644, 722, 720), (720, 722, 723, 721), (644, 140, 446, 722), (722, 446, 447, 723), (423, 725, 645, 130), (725, 727, 644, 645), (129, 643, 724, 422), (422, 724, 725, 423), (643, 642, 726, 724), (724, 726, 727, 725), (642, 139, 444, 726), (726, 444, 445, 727), (421, 729, 643, 129), (729, 731, 642, 643), (128, 641, 728, 420), (420, 728, 729, 421), (641, 640, 730, 728), (728, 730, 731, 729), (640, 138, 442, 730), (730, 442, 443, 731), (419, 733, 641, 128), (733, 735, 640, 641), (127, 639, 732, 418), (418, 732, 733, 419), (639, 638, 734, 732), (732, 734, 735, 733), (638, 137, 440, 734), (734, 440, 441, 735), (417, 737, 639, 127), (737, 739, 638, 639), (126, 637, 736, 416), (416, 736, 737, 417), (637, 636, 738, 736), (736, 738, 739, 737), (636, 136, 438, 738), (738, 438, 439, 739), (415, 741, 637, 126), (741, 743, 636, 637), (125, 635, 740, 414), (414, 740, 741, 415), (635, 634, 742, 740), (740, 742, 743, 741), (634, 135, 436, 742), (742, 436, 437, 743), (413, 745, 635, 125), (745, 747, 634, 635), (124, 633, 744, 412), (412, 744, 745, 413), (633, 632, 746, 744), (744, 746, 747, 745), (632, 134, 434, 746), (746, 434, 435, 747), (411, 749, 633, 124), (749, 751, 632, 633), (22, 190, 748, 410), (410, 748, 749, 411), (190, 191, 750, 748), (748, 750, 751, 749), (191, 23, 432, 750), (750, 432, 433, 751), (407, 753, 631, 123), (753, 755, 630, 631), (122, 629, 752, 406), (406, 752, 753, 407), (629, 628, 754, 752), (752, 754, 755, 753), (628, 132, 428, 754), (754, 428, 429, 755), (405, 757, 629, 122), (757, 759, 628, 629), (121, 627, 756, 404), (404, 756, 757, 405), (627, 626, 758, 756), (756, 758, 759, 757), (626, 131, 426, 758), (758, 426, 427, 759), (403, 761, 627, 121), (761, 763, 626, 627), (120, 625, 760, 402), (402, 760, 761, 403), (625, 624, 762, 760), (760, 762, 763, 761), (624, 130, 424, 762), (762, 424, 425, 763), (401, 765, 625, 120), (765, 767, 624, 625), (119, 623, 764, 400), (400, 764, 765, 401), (623, 622, 766, 764), (764, 766, 767, 765), (622, 129, 422, 766), (766, 422, 423, 767), (399, 769, 623, 119), (769, 771, 622, 623), (118, 621, 768, 398), (398, 768, 769, 399), (621, 620, 770, 768), (768, 770, 771, 769), (620, 128, 420, 770), (770, 420, 421, 771), (397, 773, 621, 118), (773, 775, 620, 621), (117, 619, 772, 396), (396, 772, 773, 397), (619, 618, 774, 772), (772, 774, 775, 773), (618, 127, 418, 774), (774, 418, 419, 775), (395, 777, 619, 117), (777, 779, 618, 619), (116, 617, 776, 394), (394, 776, 777, 395), (617, 616, 778, 776), (776, 778, 779, 777), (616, 126, 416, 778), (778, 416, 417, 779), (393, 781, 617, 116), (781, 783, 616, 617), (115, 615, 780, 392), (392, 780, 781, 393), (615, 614, 782, 780), (780, 782, 783, 781), (614, 125, 414, 782), (782, 414, 415, 783), (391, 785, 615, 115), (785, 787, 614, 615), (114, 613, 784, 390), (390, 784, 785, 391), (613, 612, 786, 784), (784, 786, 787, 785), (612, 124, 412, 786), (786, 412, 413, 787), (389, 789, 613, 114), (789, 791, 612, 613), (21, 188, 788, 388), (388, 788, 789, 389), (188, 189, 790, 788), (788, 790, 791, 789), (189, 22, 410, 790), (790, 410, 411, 791), (385, 793, 611, 113), (793, 795, 610, 611), (112, 609, 792, 384), (384, 792, 793, 385), (609, 608, 794, 792), (792, 794, 795, 793), (608, 122, 406, 794), (794, 406, 407, 795), (383, 797, 609, 112), (797, 799, 608, 609), (111, 607, 796, 382), (382, 796, 797, 383), (607, 606, 798, 796), (796, 798, 799, 797), (606, 121, 404, 798), (798, 404, 405, 799), (381, 801, 607, 111), (801, 803, 606, 607), (110, 605, 800, 380), (380, 800, 801, 381), (605, 604, 802, 800), (800, 802, 803, 801), (604, 120, 402, 802), (802, 402, 403, 803), (379, 805, 605, 110), (805, 807, 604, 605), (109, 603, 804, 378), (378, 804, 805, 379), (603, 602, 806, 804), (804, 806, 807, 805), (602, 119, 400, 806), (806, 400, 401, 807), (377, 809, 603, 109), (809, 811, 602, 603), (108, 601, 808, 376), (376, 808, 809, 377), (601, 600, 810, 808), (808, 810, 811, 809), (600, 118, 398, 810), (810, 398, 399, 811), (375, 813, 601, 108), (813, 815, 600, 601), (107, 599, 812, 374), (374, 812, 813, 375), (599, 598, 814, 812), (812, 814, 815, 813), (598, 117, 396, 814), (814, 396, 397, 815), (373, 817, 599, 107), (817, 819, 598, 599), (106, 597, 816, 372), (372, 816, 817, 373), (597, 596, 818, 816), (816, 818, 819, 817), (596, 116, 394, 818), (818, 394, 395, 819), (371, 821, 597, 106), (821, 823, 596, 597), (105, 595, 820, 370), (370, 820, 821, 371), (595, 594, 822, 820), (820, 822, 823, 821), (594, 115, 392, 822), (822, 392, 393, 823), (369, 825, 595, 105), (825, 827, 594, 595), (104, 593, 824, 368), (368, 824, 825, 369), (593, 592, 826, 824), (824, 826, 827, 825), (592, 114, 390, 826), (826, 390, 391, 827), (367, 829, 593, 104), (829, 831, 592, 593), (20, 186, 828, 366), (366, 828, 829, 367), (186, 187, 830, 828), (828, 830, 831, 829), (187, 21, 388, 830), (830, 388, 389, 831), (363, 833, 591, 103), (833, 835, 590, 591), (102, 589, 832, 362), (362, 832, 833, 363), (589, 588, 834, 832), (832, 834, 835, 833), (588, 112, 384, 834), (834, 384, 385, 835), (361, 837, 589, 102), (837, 839, 588, 589), (101, 587, 836, 360), (360, 836, 837, 361), (587, 586, 838, 836), (836, 838, 839, 837), (586, 111, 382, 838), (838, 382, 383, 839), (359, 841, 587, 101), (841, 843, 586, 587), (100, 585, 840, 358), (358, 840, 841, 359), (585, 584, 842, 840), (840, 842, 843, 841), (584, 110, 380, 842), (842, 380, 381, 843), (357, 845, 585, 100), (845, 847, 584, 585), (99, 583, 844, 356), (356, 844, 845, 357), (583, 582, 846, 844), (844, 846, 847, 845), (582, 109, 378, 846), (846, 378, 379, 847), (355, 849, 583, 99), (849, 851, 582, 583), (98, 581, 848, 354), (354, 848, 849, 355), (581, 580, 850, 848), (848, 850, 851, 849), (580, 108, 376, 850), (850, 376, 377, 851), (353, 853, 581, 98), (853, 855, 580, 581), (97, 579, 852, 352), (352, 852, 853, 353), (579, 578, 854, 852), (852, 854, 855, 853), (578, 107, 374, 854), (854, 374, 375, 855), (351, 857, 579, 97), (857, 859, 578, 579), (96, 577, 856, 350), (350, 856, 857, 351), (577, 576, 858, 856), (856, 858, 859, 857), (576, 106, 372, 858), (858, 372, 373, 859), (349, 861, 577, 96), (861, 863, 576, 577), (95, 575, 860, 348), (348, 860, 861, 349), (575, 574, 862, 860), (860, 862, 863, 861), (574, 105, 370, 862), (862, 370, 371, 863), (347, 865, 575, 95), (865, 867, 574, 575), (94, 573, 864, 346), (346, 864, 865, 347), (573, 572, 866, 864), (864, 866, 867, 865), (572, 104, 368, 866), (866, 368, 369, 867), (345, 869, 573, 94), (869, 871, 572, 573), (19, 184, 868, 344), (344, 868, 869, 345), (184, 185, 870, 868), (868, 870, 871, 869), (185, 20, 366, 870), (870, 366, 367, 871), (341, 873, 571, 93), (873, 875, 570, 571), (92, 569, 872, 340), (340, 872, 873, 341), (569, 568, 874, 872), (872, 874, 875, 873), (568, 102, 362, 874), (874, 362, 363, 875), (339, 877, 569, 92), (877, 879, 568, 569), (91, 567, 876, 338), (338, 876, 877, 339), (567, 566, 878, 876), (876, 878, 879, 877), (566, 101, 360, 878), (878, 360, 361, 879), (337, 881, 567, 91), (881, 883, 566, 567), (90, 565, 880, 336), (336, 880, 881, 337), (565, 564, 882, 880), (880, 882, 883, 881), (564, 100, 358, 882), (882, 358, 359, 883), (335, 885, 565, 90), (885, 887, 564, 565), (89, 563, 884, 334), (334, 884, 885, 335), (563, 562, 886, 884), (884, 886, 887, 885), (562, 99, 356, 886), (886, 356, 357, 887), (333, 889, 563, 89), (889, 891, 562, 563), (88, 561, 888, 332), (332, 888, 889, 333), (561, 560, 890, 888), (888, 890, 891, 889), (560, 98, 354, 890), (890, 354, 355, 891), (331, 893, 561, 88), (893, 895, 560, 561), (87, 559, 892, 330), (330, 892, 893, 331), (559, 558, 894, 892), (892, 894, 895, 893), (558, 97, 352, 894), (894, 352, 353, 895), (329, 897, 559, 87), (897, 899, 558, 559), (86, 557, 896, 328), (328, 896, 897, 329), (557, 556, 898, 896), (896, 898, 899, 897), (556, 96, 350, 898), (898, 350, 351, 899), (327, 901, 557, 86), (901, 903, 556, 557), (85, 555, 900, 326), (326, 900, 901, 327), (555, 554, 902, 900), (900, 902, 903, 901), (554, 95, 348, 902), (902, 348, 349, 903), (325, 905, 555, 85), (905, 907, 554, 555), (84, 553, 904, 324), (324, 904, 905, 325), (553, 552, 906, 904), (904, 906, 907, 905), (552, 94, 346, 906), (906, 346, 347, 907), (323, 909, 553, 84), (909, 911, 552, 553), (18, 182, 908, 322), (322, 908, 909, 323), (182, 183, 910, 908), (908, 910, 911, 909), (183, 19, 344, 910), (910, 344, 345, 911), (319, 913, 551, 83), (913, 915, 550, 551), (82, 549, 912, 318), (318, 912, 913, 319), (549, 548, 914, 912), (912, 914, 915, 913), (548, 92, 340, 914), (914, 340, 341, 915), (317, 917, 549, 82), (917, 919, 548, 549), (81, 547, 916, 316), (316, 916, 917, 317), (547, 546, 918, 916), (916, 918, 919, 917), (546, 91, 338, 918), (918, 338, 339, 919), (315, 921, 547, 81), (921, 923, 546, 547), (80, 545, 920, 314), (314, 920, 921, 315), (545, 544, 922, 920), (920, 922, 923, 921), (544, 90, 336, 922), (922, 336, 337, 923), (313, 925, 545, 80), (925, 927, 544, 545), (79, 543, 924, 312), (312, 924, 925, 313), (543, 542, 926, 924), (924, 926, 927, 925), (542, 89, 334, 926), (926, 334, 335, 927), (311, 929, 543, 79), (929, 931, 542, 543), (78, 541, 928, 310), (310, 928, 929, 311), (541, 540, 930, 928), (928, 930, 931, 929), (540, 88, 332, 930), (930, 332, 333, 931), (309, 933, 541, 78), (933, 935, 540, 541), (77, 539, 932, 308), (308, 932, 933, 309), (539, 538, 934, 932), (932, 934, 935, 933), (538, 87, 330, 934), (934, 330, 331, 935), (307, 937, 539, 77), (937, 939, 538, 539), (76, 537, 936, 306), (306, 936, 937, 307), (537, 536, 938, 936), (936, 938, 939, 937), (536, 86, 328, 938), (938, 328, 329, 939), (305, 941, 537, 76), (941, 943, 536, 537), (75, 535, 940, 304), (304, 940, 941, 305), (535, 534, 942, 940), (940, 942, 943, 941), (534, 85, 326, 942), (942, 326, 327, 943), (303, 945, 535, 75), (945, 947, 534, 535), (74, 533, 944, 302), (302, 944, 945, 303), (533, 532, 946, 944), (944, 946, 947, 945), (532, 84, 324, 946), (946, 324, 325, 947), (301, 949, 533, 74), (949, 951, 532, 533), (17, 180, 948, 300), (300, 948, 949, 301), (180, 181, 950, 948), (948, 950, 951, 949), (181, 18, 322, 950), (950, 322, 323, 951), (297, 953, 531, 73), (953, 955, 530, 531), (72, 529, 952, 296), (296, 952, 953, 297), (529, 528, 954, 952), (952, 954, 955, 953), (528, 82, 318, 954), (954, 318, 319, 955), (295, 957, 529, 72), (957, 959, 528, 529), (71, 527, 956, 294), (294, 956, 957, 295), (527, 526, 958, 956), (956, 958, 959, 957), (526, 81, 316, 958), (958, 316, 317, 959), (293, 961, 527, 71), (961, 963, 526, 527), (70, 525, 960, 292), (292, 960, 961, 293), (525, 524, 962, 960), (960, 962, 963, 961), (524, 80, 314, 962), (962, 314, 315, 963), (291, 965, 525, 70), (965, 967, 524, 525), (69, 523, 964, 290), (290, 964, 965, 291), (523, 522, 966, 964), (964, 966, 967, 965), (522, 79, 312, 966), (966, 312, 313, 967), (289, 969, 523, 69), (969, 971, 522, 523), (68, 521, 968, 288), (288, 968, 969, 289), (521, 520, 970, 968), (968, 970, 971, 969), (520, 78, 310, 970), (970, 310, 311, 971), (287, 973, 521, 68), (973, 975, 520, 521), (67, 519, 972, 286), (286, 972, 973, 287), (519, 518, 974, 972), (972, 974, 975, 973), (518, 77, 308, 974), (974, 308, 309, 975), (285, 977, 519, 67), (977, 979, 518, 519), (66, 517, 976, 284), (284, 976, 977, 285), (517, 516, 978, 976), (976, 978, 979, 977), (516, 76, 306, 978), (978, 306, 307, 979), (283, 981, 517, 66), (981, 983, 516, 517), (65, 515, 980, 282), (282, 980, 981, 283), (515, 514, 982, 980), (980, 982, 983, 981), (514, 75, 304, 982), (982, 304, 305, 983), (281, 985, 515, 65), (985, 987, 514, 515), (64, 513, 984, 280), (280, 984, 985, 281), (513, 512, 986, 984), (984, 986, 987, 985), (512, 74, 302, 986), (986, 302, 303, 987), (279, 989, 513, 64), (989, 991, 512, 513), (16, 178, 988, 278), (278, 988, 989, 279), (178, 179, 990, 988), (988, 990, 991, 989), (179, 17, 300, 990), (990, 300, 301, 991), (275, 993, 511, 63), (993, 995, 510, 511), (62, 509, 992, 274), (274, 992, 993, 275), (509, 508, 994, 992), (992, 994, 995, 993), (508, 72, 296, 994), (994, 296, 297, 995), (273, 997, 509, 62), (997, 999, 508, 509), (61, 507, 996, 272), (272, 996, 997, 273), (507, 506, 998, 996), (996, 998, 999, 997), (506, 71, 294, 998), (998, 294, 295, 999), (271, 1001, 507, 61), (1001, 1003, 506, 507), (60, 505, 1000, 270), (270, 1000, 1001, 271), (505, 504, 1002, 1000), (1000, 1002, 1003, 1001), (504, 70, 292, 1002), (1002, 292, 293, 1003), (269, 1005, 505, 60), (1005, 1007, 504, 505), (59, 503, 1004, 268), (268, 1004, 1005, 269), (503, 502, 1006, 1004), (1004, 1006, 1007, 1005), (502, 69, 290, 1006), (1006, 290, 291, 1007), (267, 1009, 503, 59), (1009, 1011, 502, 503), (58, 501, 1008, 266), (266, 1008, 1009, 267), (501, 500, 1010, 1008), (1008, 1010, 1011, 1009), (500, 68, 288, 1010), (1010, 288, 289, 1011), (265, 1013, 501, 58), (1013, 1015, 500, 501), (57, 499, 1012, 264), (264, 1012, 1013, 265), (499, 498, 1014, 1012), (1012, 1014, 1015, 1013), (498, 67, 286, 1014), (1014, 286, 287, 1015), (263, 1017, 499, 57), (1017, 1019, 498, 499), (56, 497, 1016, 262), (262, 1016, 1017, 263), (497, 496, 1018, 1016), (1016, 1018, 1019, 1017), (496, 66, 284, 1018), (1018, 284, 285, 1019), (261, 1021, 497, 56), (1021, 1023, 496, 497), (55, 495, 1020, 260), (260, 1020, 1021, 261), (495, 494, 1022, 1020), (1020, 1022, 1023, 1021), (494, 65, 282, 1022), (1022, 282, 283, 1023), (259, 1025, 495, 55), (1025, 1027, 494, 495), (54, 493, 1024, 258), (258, 1024, 1025, 259), (493, 492, 1026, 1024), (1024, 1026, 1027, 1025), (492, 64, 280, 1026), (1026, 280, 281, 1027), (257, 1029, 493, 54), (1029, 1031, 492, 493), (15, 176, 1028, 256), (256, 1028, 1029, 257), (176, 177, 1030, 1028), (1028, 1030, 1031, 1029), (177, 16, 278, 1030), (1030, 278, 279, 1031), (253, 1033, 491, 53), (1033, 1035, 490, 491), (52, 489, 1032, 252), (252, 1032, 1033, 253), (489, 488, 1034, 1032), (1032, 1034, 1035, 1033), (488, 62, 274, 1034), (1034, 274, 275, 1035), (251, 1037, 489, 52), (1037, 1039, 488, 489), (51, 487, 1036, 250), (250, 1036, 1037, 251), (487, 486, 1038, 1036), (1036, 1038, 1039, 1037), (486, 61, 272, 1038), (1038, 272, 273, 1039), (249, 1041, 487, 51), (1041, 1043, 486, 487), (50, 485, 1040, 248), (248, 1040, 1041, 249), (485, 484, 1042, 1040), (1040, 1042, 1043, 1041), (484, 60, 270, 1042), (1042, 270, 271, 1043), (247, 1045, 485, 50), (1045, 1047, 484, 485), (49, 483, 1044, 246), (246, 1044, 1045, 247), (483, 482, 1046, 1044), (1044, 1046, 1047, 1045), (482, 59, 268, 1046), (1046, 268, 269, 1047), (245, 1049, 483, 49), (1049, 1051, 482, 483), (48, 481, 1048, 244), (244, 1048, 1049, 245), (481, 480, 1050, 1048), (1048, 1050, 1051, 1049), (480, 58, 266, 1050), (1050, 266, 267, 1051), (243, 1053, 481, 48), (1053, 1055, 480, 481), (47, 479, 1052, 242), (242, 1052, 1053, 243), (479, 478, 1054, 1052), (1052, 1054, 1055, 1053), (478, 57, 264, 1054), (1054, 264, 265, 1055), (241, 1057, 479, 47), (1057, 1059, 478, 479), (46, 477, 1056, 240), (240, 1056, 1057, 241), (477, 476, 1058, 1056), (1056, 1058, 1059, 1057), (476, 56, 262, 1058), (1058, 262, 263, 1059), (239, 1061, 477, 46), (1061, 1063, 476, 477), (45, 475, 1060, 238), (238, 1060, 1061, 239), (475, 474, 1062, 1060), (1060, 1062, 1063, 1061), (474, 55, 260, 1062), (1062, 260, 261, 1063), (237, 1065, 475, 45), (1065, 1067, 474, 475), (44, 473, 1064, 236), (236, 1064, 1065, 237), (473, 472, 1066, 1064), (1064, 1066, 1067, 1065), (472, 54, 258, 1066), (1066, 258, 259, 1067), (235, 1069, 473, 44), (1069, 1071, 472, 473), (14, 174, 1068, 234), (234, 1068, 1069, 235), (174, 175, 1070, 1068), (1068, 1070, 1071, 1069), (175, 15, 256, 1070), (1070, 256, 257, 1071), (154, 1073, 471, 4), (1073, 1075, 470, 471), (5, 469, 1072, 155), (155, 1072, 1073, 154), (469, 468, 1074, 1072), (1072, 1074, 1075, 1073), (468, 52, 252, 1074), (1074, 252, 253, 1075), (156, 1077, 469, 5), (1077, 1079, 468, 469), (6, 467, 1076, 157), (157, 1076, 1077, 156), (467, 466, 1078, 1076), (1076, 1078, 1079, 1077), (466, 51, 250, 1078), (1078, 250, 251, 1079), (158, 1081, 467, 6), (1081, 1083, 466, 467), (7, 465, 1080, 159), (159, 1080, 1081, 158), (465, 464, 1082, 1080), (1080, 1082, 1083, 1081), (464, 50, 248, 1082), (1082, 248, 249, 1083), (160, 1085, 465, 7), (1085, 1087, 464, 465), (8, 463, 1084, 161), (161, 1084, 1085, 160), (463, 462, 1086, 1084), (1084, 1086, 1087, 1085), (462, 49, 246, 1086), (1086, 246, 247, 1087), (162, 1089, 463, 8), (1089, 1091, 462, 463), (9, 461, 1088, 163), (163, 1088, 1089, 162), (461, 460, 1090, 1088), (1088, 1090, 1091, 1089), (460, 48, 244, 1090), (1090, 244, 245, 1091), (164, 1093, 461, 9), (1093, 1095, 460, 461), (10, 459, 1092, 165), (165, 1092, 1093, 164), (459, 458, 1094, 1092), (1092, 1094, 1095, 1093), (458, 47, 242, 1094), (1094, 242, 243, 1095), (166, 1097, 459, 10), (1097, 1099, 458, 459), (11, 457, 1096, 167), (167, 1096, 1097, 166), (457, 456, 1098, 1096), (1096, 1098, 1099, 1097), (456, 46, 240, 1098), (1098, 240, 241, 1099), (168, 1101, 457, 11), (1101, 1103, 456, 457), (12, 455, 1100, 169), (169, 1100, 1101, 168), (455, 454, 1102, 1100), (1100, 1102, 1103, 1101), (454, 45, 238, 1102), (1102, 238, 239, 1103), (170, 1105, 455, 12), (1105, 1107, 454, 455), (13, 453, 1104, 171), (171, 1104, 1105, 170), (453, 452, 1106, 1104), (1104, 1106, 1107, 1105), (452, 44, 236, 1106), (1106, 236, 237, 1107), (144, 1109, 453, 13), (1109, 1111, 452, 453), (0, 172, 1108, 145), (145, 1108, 1109, 144), (172, 173, 1110, 1108), (1108, 1110, 1111, 1109), (173, 14, 234, 1110), (1110, 234, 235, 1111), (409, 1113, 215, 35), (1113, 1115, 214, 215), (133, 651, 1112, 408), (408, 1112, 1113, 409), (651, 650, 1114, 1112), (1112, 1114, 1115, 1113), (650, 143, 430, 1114), (1114, 430, 431, 1115), (387, 1117, 217, 36), (1117, 1119, 216, 217), (123, 631, 1116, 386), (386, 1116, 1117, 387), (631, 630, 1118, 1116), (1116, 1118, 1119, 1117), (630, 133, 408, 1118), (1118, 408, 409, 1119), (365, 1121, 219, 37), (1121, 1123, 218, 219), (113, 611, 1120, 364), (364, 1120, 1121, 365), (611, 610, 1122, 1120), (1120, 1122, 1123, 1121), (610, 123, 386, 1122), (1122, 386, 387, 1123), (343, 1125, 221, 38), (1125, 1127, 220, 221), (103, 591, 1124, 342), (342, 1124, 1125, 343), (591, 590, 1126, 1124), (1124, 1126, 1127, 1125), (590, 113, 364, 1126), (1126, 364, 365, 1127), (321, 1129, 223, 39), (1129, 1131, 222, 223), (93, 571, 1128, 320), (320, 1128, 1129, 321), (571, 570, 1130, 1128), (1128, 1130, 1131, 1129), (570, 103, 342, 1130), (1130, 342, 343, 1131), (299, 1133, 225, 40), (1133, 1135, 224, 225), (83, 551, 1132, 298), (298, 1132, 1133, 299), (551, 550, 1134, 1132), (1132, 1134, 1135, 1133), (550, 93, 320, 1134), (1134, 320, 321, 1135), (277, 1137, 227, 41), (1137, 1139, 226, 227), (73, 531, 1136, 276), (276, 1136, 1137, 277), (531, 530, 1138, 1136), (1136, 1138, 1139, 1137), (530, 83, 298, 1138), (1138, 298, 299, 1139), (255, 1141, 229, 42), (1141, 1143, 228, 229), (63, 511, 1140, 254), (254, 1140, 1141, 255), (511, 510, 1142, 1140), (1140, 1142, 1143, 1141), (510, 73, 276, 1142), (1142, 276, 277, 1143), (233, 1145, 231, 43), (1145, 1147, 230, 231), (53, 491, 1144, 232), (232, 1144, 1145, 233), (491, 490, 1146, 1144), (1144, 1146, 1147, 1145), (490, 63, 254, 1146), (1146, 254, 255, 1147), (152, 1149, 151, 2), (1149, 1151, 150, 151), (4, 471, 1148, 153), (153, 1148, 1149, 152), (471, 470, 1150, 1148), (1148, 1150, 1151, 1149), (470, 53, 232, 1150), (1150, 232, 233, 1151), (431, 1153, 213, 34), (1153, 1155, 212, 213), (143, 671, 1152, 430), (430, 1152, 1153, 431), (671, 670, 1154, 1152), (1152, 1154, 1155, 1153), (670, 33, 148, 1154), (1154, 148, 149, 1155)])
me_plane.use_remesh_preserve_volume = False
me_plane.use_remesh_preserve_attributes = False
me_plane.use_mirror_vertex_groups = False
me_plane.update()

# ---- objects
ob_plane = bpy.data.objects.new('Plane', me_plane)
ob_lamp = bpy.data.objects.new('Lamp', light_lamp)
ob_camera = bpy.data.objects.new('Camera', cam_camera)

# ---- transforms, parenting, visibility, modifiers, constraints
ob_plane.location = (0.8749, 0.5189, 0.1428)
ob_plane.scale = (15.5, 15.5, 13.22)
ob_plane.lineart.crease_threshold = 0.0
ob_lamp.location = (4.076, 1.005, 5.904)
ob_lamp.rotation_euler = (0.6503, 0.05522, 1.866)
ob_lamp.lock_rotations_4d = False
ob_lamp.empty_display_type = 'ARROWS'
ob_lamp.color = (0.0, 0.0, 0.0, 0.0)
ob_lamp.lineart.crease_threshold = 0.0
ob_camera.location = (7.481, -6.508, 5.344)
ob_camera.rotation_euler = (1.109, 0.0, 0.8149)
ob_camera.lock_rotations_4d = False
ob_camera.empty_display_type = 'ARROWS'
ob_camera.color = (0.0, 0.0, 0.0, 0.0)
ob_camera.display_type = 'WIRE'
ob_camera.lineart.crease_threshold = 0.0

# ---- collection membership
col_collection_1.objects.link(ob_plane)
col_collection_1.objects.link(ob_lamp)
col_collection_1.objects.link(ob_camera)

# ---- scene / render settings (as saved in the file)
scene.camera = ob_camera
scene.frame_start = 1; scene.frame_end = 250; scene.frame_set(1)
scene.render.engine = 'BLENDER_EEVEE_NEXT'
scene.render.resolution_percentage = 50
scene.render.dither_intensity = 0.0
scene.cycles.use_denoising = False
scene.cycles.samples = 128
scene.cycles.sampling_pattern = 'TABULATED_SOBOL'
scene.cycles.use_adaptive_sampling = False
scene.cycles.use_light_tree = False
scene.cycles.blur_glossy = 0.0
scene.cycles.sample_clamp_indirect = 0.0
scene.view_settings.view_transform = 'Standard'
bpy.context.view_layer.update()
